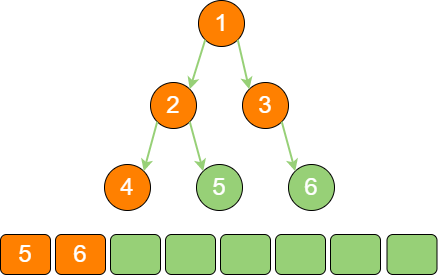

The diagram above was exported from draw.io. Its source (the exported page's mxGraphModel, read from the mxfile embedded in the PNG):
<mxGraphModel dx="2245" dy="828" grid="0" gridSize="10" guides="1" tooltips="1" connect="1" arrows="1" fold="1" page="1" pageScale="1" pageWidth="827" pageHeight="1169" math="0" shadow="0">
  <root>
    <mxCell id="0" />
    <mxCell id="1" parent="0" />
    <mxCell id="TsJrzwVDNUVxHQMvu51b-1" value="1" style="ellipse;whiteSpace=wrap;html=1;aspect=fixed;fillColor=#FF8000;fontSize=24;fontColor=#FFFFFF;" vertex="1" parent="1">
      <mxGeometry x="-434" y="200" width="46" height="46" as="geometry" />
    </mxCell>
    <mxCell id="TsJrzwVDNUVxHQMvu51b-2" value="2" style="ellipse;whiteSpace=wrap;html=1;aspect=fixed;fillColor=#FF8000;fontSize=24;fontColor=#FFFFFF;" vertex="1" parent="1">
      <mxGeometry x="-482" y="282" width="46" height="46" as="geometry" />
    </mxCell>
    <mxCell id="TsJrzwVDNUVxHQMvu51b-3" value="3" style="ellipse;whiteSpace=wrap;html=1;aspect=fixed;fillColor=#FF8000;fontSize=24;fontColor=#FFFFFF;" vertex="1" parent="1">
      <mxGeometry x="-390" y="282" width="46" height="46" as="geometry" />
    </mxCell>
    <mxCell id="TsJrzwVDNUVxHQMvu51b-4" value="5" style="ellipse;whiteSpace=wrap;html=1;aspect=fixed;fillColor=#97D077;fontSize=24;fontColor=#FFFFFF;" vertex="1" parent="1">
      <mxGeometry x="-436" y="364" width="46" height="46" as="geometry" />
    </mxCell>
    <mxCell id="TsJrzwVDNUVxHQMvu51b-5" value="4" style="ellipse;whiteSpace=wrap;html=1;aspect=fixed;fillColor=#FF8000;fontSize=24;fontColor=#FFFFFF;" vertex="1" parent="1">
      <mxGeometry x="-528" y="364" width="46" height="46" as="geometry" />
    </mxCell>
    <mxCell id="TsJrzwVDNUVxHQMvu51b-6" value="6" style="ellipse;whiteSpace=wrap;html=1;aspect=fixed;fillColor=#97D077;fontSize=24;fontColor=#FFFFFF;" vertex="1" parent="1">
      <mxGeometry x="-344" y="364" width="46" height="46" as="geometry" />
    </mxCell>
    <mxCell id="TsJrzwVDNUVxHQMvu51b-7" value="" style="endArrow=classic;html=1;rounded=0;strokeWidth=2;strokeColor=#97D077;exitX=0;exitY=1;exitDx=0;exitDy=0;entryX=1;entryY=0;entryDx=0;entryDy=0;" edge="1" parent="1" source="TsJrzwVDNUVxHQMvu51b-1" target="TsJrzwVDNUVxHQMvu51b-2">
      <mxGeometry width="50" height="50" relative="1" as="geometry">
        <mxPoint x="-595" y="182" as="sourcePoint" />
        <mxPoint x="-627" y="229" as="targetPoint" />
      </mxGeometry>
    </mxCell>
    <mxCell id="TsJrzwVDNUVxHQMvu51b-8" value="" style="endArrow=classic;html=1;rounded=0;strokeWidth=2;strokeColor=#97D077;exitX=1;exitY=1;exitDx=0;exitDy=0;entryX=0;entryY=0;entryDx=0;entryDy=0;" edge="1" parent="1" source="TsJrzwVDNUVxHQMvu51b-1" target="TsJrzwVDNUVxHQMvu51b-3">
      <mxGeometry width="50" height="50" relative="1" as="geometry">
        <mxPoint x="-540" y="167" as="sourcePoint" />
        <mxPoint x="-572" y="214" as="targetPoint" />
      </mxGeometry>
    </mxCell>
    <mxCell id="TsJrzwVDNUVxHQMvu51b-9" value="" style="endArrow=classic;html=1;rounded=0;strokeWidth=2;strokeColor=#97D077;entryX=1;entryY=0;entryDx=0;entryDy=0;exitX=0;exitY=1;exitDx=0;exitDy=0;" edge="1" parent="1" source="TsJrzwVDNUVxHQMvu51b-2" target="TsJrzwVDNUVxHQMvu51b-5">
      <mxGeometry width="50" height="50" relative="1" as="geometry">
        <mxPoint x="-543" y="202" as="sourcePoint" />
        <mxPoint x="-564" y="344" as="targetPoint" />
      </mxGeometry>
    </mxCell>
    <mxCell id="TsJrzwVDNUVxHQMvu51b-10" value="" style="endArrow=classic;html=1;rounded=0;strokeWidth=2;strokeColor=#97D077;exitX=1;exitY=1;exitDx=0;exitDy=0;entryX=0;entryY=0;entryDx=0;entryDy=0;" edge="1" parent="1" source="TsJrzwVDNUVxHQMvu51b-2" target="TsJrzwVDNUVxHQMvu51b-4">
      <mxGeometry width="50" height="50" relative="1" as="geometry">
        <mxPoint x="-445" y="326" as="sourcePoint" />
        <mxPoint x="-477" y="373" as="targetPoint" />
      </mxGeometry>
    </mxCell>
    <mxCell id="TsJrzwVDNUVxHQMvu51b-11" value="" style="endArrow=classic;html=1;rounded=0;strokeWidth=2;strokeColor=#97D077;entryX=0;entryY=0;entryDx=0;entryDy=0;exitX=1;exitY=1;exitDx=0;exitDy=0;" edge="1" parent="1" source="TsJrzwVDNUVxHQMvu51b-3" target="TsJrzwVDNUVxHQMvu51b-6">
      <mxGeometry width="50" height="50" relative="1" as="geometry">
        <mxPoint x="-142.26" y="320.74" as="sourcePoint" />
        <mxPoint x="-104.25999999999999" y="374.74" as="targetPoint" />
      </mxGeometry>
    </mxCell>
    <mxCell id="TsJrzwVDNUVxHQMvu51b-12" value="&lt;font color=&quot;#ffffff&quot; style=&quot;font-size: 24px;&quot;&gt;6&lt;/font&gt;" style="rounded=1;whiteSpace=wrap;html=1;fillColor=#FF8000;" vertex="1" parent="1">
      <mxGeometry x="-577" y="434" width="50" height="40" as="geometry" />
    </mxCell>
    <mxCell id="TsJrzwVDNUVxHQMvu51b-13" value="" style="rounded=1;whiteSpace=wrap;html=1;fillColor=#97D077;" vertex="1" parent="1">
      <mxGeometry x="-522" y="434" width="50" height="40" as="geometry" />
    </mxCell>
    <mxCell id="TsJrzwVDNUVxHQMvu51b-14" value="" style="rounded=1;whiteSpace=wrap;html=1;fillColor=#97D077;" vertex="1" parent="1">
      <mxGeometry x="-467" y="434" width="50" height="40" as="geometry" />
    </mxCell>
    <mxCell id="TsJrzwVDNUVxHQMvu51b-15" value="" style="rounded=1;whiteSpace=wrap;html=1;fillColor=#97D077;" vertex="1" parent="1">
      <mxGeometry x="-412" y="434" width="50" height="40" as="geometry" />
    </mxCell>
    <mxCell id="TsJrzwVDNUVxHQMvu51b-16" value="" style="rounded=1;whiteSpace=wrap;html=1;fillColor=#97D077;" vertex="1" parent="1">
      <mxGeometry x="-357" y="434" width="50" height="40" as="geometry" />
    </mxCell>
    <mxCell id="TsJrzwVDNUVxHQMvu51b-17" value="" style="rounded=1;whiteSpace=wrap;html=1;fillColor=#97D077;" vertex="1" parent="1">
      <mxGeometry x="-302" y="434" width="50" height="40" as="geometry" />
    </mxCell>
    <mxCell id="TsJrzwVDNUVxHQMvu51b-18" value="" style="rounded=1;whiteSpace=wrap;html=1;fillColor=#97D077;" vertex="1" parent="1">
      <mxGeometry x="-245.5" y="434" width="50" height="40" as="geometry" />
    </mxCell>
    <mxCell id="TsJrzwVDNUVxHQMvu51b-19" value="&lt;font color=&quot;#ffffff&quot; style=&quot;font-size: 24px;&quot;&gt;5&lt;/font&gt;" style="rounded=1;whiteSpace=wrap;html=1;fillColor=#FF8000;" vertex="1" parent="1">
      <mxGeometry x="-632" y="434" width="50" height="40" as="geometry" />
    </mxCell>
  </root>
</mxGraphModel>